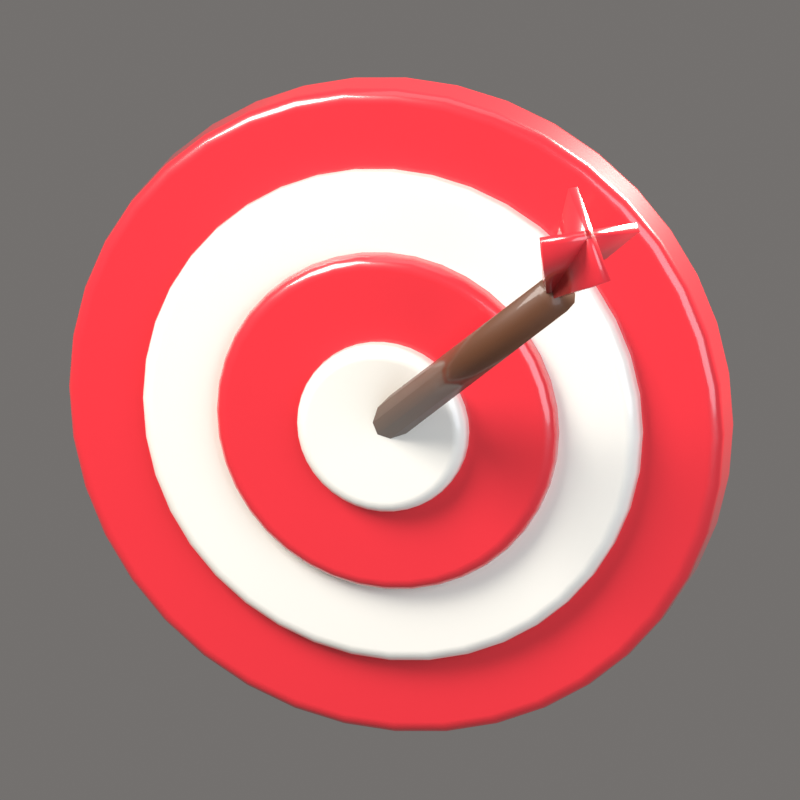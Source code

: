 # Source: Crit.blend  (saved by Blender 5.2.44; exported with 4.5.12 LTS)
import bpy
from mathutils import Matrix  # noqa: F401  (used for matrix-valued properties, if any)

bpy.ops.wm.read_factory_settings(use_empty=True)
scene = bpy.context.scene
scene.name = 'Scene'

# ---- collections
col_collection = bpy.data.collections.new('Collection'); scene.collection.children.link(col_collection)
col_iconrig = bpy.data.collections.new('IconRig'); scene.collection.children.link(col_iconrig)
col_iconsubject = bpy.data.collections.new('IconSubject'); scene.collection.children.link(col_iconsubject)

# ---- materials (node trees are filled in below, after node groups)
mat_red = bpy.data.materials.new('Red')
mat_red.diffuse_color = (0.8388, 0.02843, 0.04374, 1.0)
mat_white = bpy.data.materials.new('White')
mat_white.diffuse_color = (0.9301, 0.8963, 0.8228, 1.0)
mat_wooddark = bpy.data.materials.new('WoodDark')
mat_wooddark.diffuse_color = (0.1119, 0.0356, 0.009721, 1.0)

# ---- material node trees
mat_red.use_nodes = True; mat_red.node_tree.nodes.clear()
_N = mat_red.node_tree.nodes; _L = mat_red.node_tree.links
n0 = _N.new('ShaderNodeBsdfPrincipled'); n0.name = 'Principled BSDF'; n0.location = (-200, 100)
n0.inputs[0].default_value = (0.8388, 0.02843, 0.04374, 1.0)
n0.inputs[2].default_value = 0.3
n0.inputs[10].default_value = 0.005
n0.inputs[13].default_value = 0.6
n0.inputs[19].default_value = 1.0
n0.inputs[20].default_value = 0.08
n1 = _N.new('ShaderNodeOutputMaterial'); n1.name = 'Material Output'; n1.location = (200, 100)
_L.new(n0.outputs[0], n1.inputs[0])
n1.is_active_output = True
mat_white.use_nodes = True; mat_white.node_tree.nodes.clear()
_N = mat_white.node_tree.nodes; _L = mat_white.node_tree.links
n0 = _N.new('ShaderNodeBsdfPrincipled'); n0.name = 'Principled BSDF'; n0.location = (-200, 100)
n0.inputs[0].default_value = (0.9301, 0.8963, 0.8228, 1.0)
n0.inputs[2].default_value = 0.35
n0.inputs[10].default_value = 0.005
n0.inputs[13].default_value = 0.6
n0.inputs[19].default_value = 0.8
n0.inputs[20].default_value = 0.08
n1 = _N.new('ShaderNodeOutputMaterial'); n1.name = 'Material Output'; n1.location = (200, 100)
_L.new(n0.outputs[0], n1.inputs[0])
n1.is_active_output = True
mat_wooddark.use_nodes = True; mat_wooddark.node_tree.nodes.clear()
_N = mat_wooddark.node_tree.nodes; _L = mat_wooddark.node_tree.links
n0 = _N.new('ShaderNodeBsdfPrincipled'); n0.name = 'Principled BSDF'; n0.location = (-200, 100)
n0.inputs[0].default_value = (0.1119, 0.0356, 0.009721, 1.0)
n0.inputs[2].default_value = 0.6
n0.inputs[10].default_value = 0.005
n0.inputs[13].default_value = 0.6
n0.inputs[19].default_value = 0.3
n0.inputs[20].default_value = 0.08
n1 = _N.new('ShaderNodeOutputMaterial'); n1.name = 'Material Output'; n1.location = (200, 100)
_L.new(n0.outputs[0], n1.inputs[0])
n1.is_active_output = True

# ---- world
world_iconworld = bpy.data.worlds.new('IconWorld'); scene.world = world_iconworld
world_iconworld.use_nodes = True; world_iconworld.node_tree.nodes.clear()
_N = world_iconworld.node_tree.nodes; _L = world_iconworld.node_tree.links
n0 = _N.new('ShaderNodeBackground'); n0.name = 'Background'; n0.location = (-200, 100)
n0.inputs[0].default_value = (0.55, 0.52, 0.5, 1.0)
n0.inputs[1].default_value = 0.4
n1 = _N.new('ShaderNodeOutputWorld'); n1.name = 'World Output'; n1.location = (200, 100)
_L.new(n0.outputs[0], n1.inputs[0])
n1.is_active_output = True

# ---- cameras
cam_iconcam = bpy.data.cameras.new('IconCam')
cam_iconcam.type = 'ORTHO'
cam_iconcam.clip_end = 200.0
cam_iconcam.ortho_scale = 2.367
cam_iconcam.shift_y = -1.712e-06

# ---- lights
light_keylight = bpy.data.lights.new('KeyLight', 'AREA')
light_keylight.color = (1.0, 0.96, 0.9)
light_keylight.energy = 2200.0
light_keylight.size = 5.0
light_filllight = bpy.data.lights.new('FillLight', 'AREA')
light_filllight.color = (0.82, 0.9, 1.0)
light_filllight.energy = 700.0
light_filllight.size = 7.0
light_rimlight = bpy.data.lights.new('RimLight', 'AREA')
light_rimlight.color = (1.0, 0.95, 0.85)
light_rimlight.energy = 2600.0
light_rimlight.size = 3.0
light_toplight = bpy.data.lights.new('TopLight', 'AREA')
light_toplight.energy = 150.0
light_toplight.size = 6.0

# ---- meshes
me_cyl = bpy.data.meshes.new('Cyl')
me_cyl.from_pydata([(0.0, 1.0, -0.09), (0.0, 1.0, 0.09), (0.1564, 0.9877, -0.09), (0.1564, 0.9877, 0.09), (0.309, 0.9511, -0.09), (0.309, 0.9511, 0.09), (0.454, 0.891, -0.09), (0.454, 0.891, 0.09), (0.5878, 0.809, -0.09), (0.5878, 0.809, 0.09), (0.7071, 0.7071, -0.09), (0.7071, 0.7071, 0.09), (0.809, 0.5878, -0.09), (0.809, 0.5878, 0.09), (0.891, 0.454, -0.09), (0.891, 0.454, 0.09), (0.9511, 0.309, -0.09), (0.9511, 0.309, 0.09), (0.9877, 0.1564, -0.09), (0.9877, 0.1564, 0.09), (1.0, 0.0, -0.09), (1.0, 0.0, 0.09), (0.9877, -0.1564, -0.09), (0.9877, -0.1564, 0.09), (0.9511, -0.309, -0.09), (0.9511, -0.309, 0.09), (0.891, -0.454, -0.09), (0.891, -0.454, 0.09), (0.809, -0.5878, -0.09), (0.809, -0.5878, 0.09), (0.7071, -0.7071, -0.09), (0.7071, -0.7071, 0.09), (0.5878, -0.809, -0.09), (0.5878, -0.809, 0.09), (0.454, -0.891, -0.09), (0.454, -0.891, 0.09), (0.309, -0.9511, -0.09), (0.309, -0.9511, 0.09), (0.1564, -0.9877, -0.09), (0.1564, -0.9877, 0.09), (0.0, -1.0, -0.09), (0.0, -1.0, 0.09), (-0.1564, -0.9877, -0.09), (-0.1564, -0.9877, 0.09), (-0.309, -0.9511, -0.09), (-0.309, -0.9511, 0.09), (-0.454, -0.891, -0.09), (-0.454, -0.891, 0.09), (-0.5878, -0.809, -0.09), (-0.5878, -0.809, 0.09), (-0.7071, -0.7071, -0.09), (-0.7071, -0.7071, 0.09), (-0.809, -0.5878, -0.09), (-0.809, -0.5878, 0.09), (-0.891, -0.454, -0.09), (-0.891, -0.454, 0.09), (-0.9511, -0.309, -0.09), (-0.9511, -0.309, 0.09), (-0.9877, -0.1564, -0.09), (-0.9877, -0.1564, 0.09), (-1.0, 0.0, -0.09), (-1.0, 0.0, 0.09), (-0.9877, 0.1564, -0.09), (-0.9877, 0.1564, 0.09), (-0.9511, 0.309, -0.09), (-0.9511, 0.309, 0.09), (-0.891, 0.454, -0.09), (-0.891, 0.454, 0.09), (-0.809, 0.5878, -0.09), (-0.809, 0.5878, 0.09), (-0.7071, 0.7071, -0.09), (-0.7071, 0.7071, 0.09), (-0.5878, 0.809, -0.09), (-0.5878, 0.809, 0.09), (-0.454, 0.891, -0.09), (-0.454, 0.891, 0.09), (-0.309, 0.9511, -0.09), (-0.309, 0.9511, 0.09), (-0.1564, 0.9877, -0.09), (-0.1564, 0.9877, 0.09)], [], [(0, 1, 3, 2), (2, 3, 5, 4), (4, 5, 7, 6), (6, 7, 9, 8), (8, 9, 11, 10), (10, 11, 13, 12), (12, 13, 15, 14), (14, 15, 17, 16), (16, 17, 19, 18), (18, 19, 21, 20), (20, 21, 23, 22), (22, 23, 25, 24), (24, 25, 27, 26), (26, 27, 29, 28), (28, 29, 31, 30), (30, 31, 33, 32), (32, 33, 35, 34), (34, 35, 37, 36), (36, 37, 39, 38), (38, 39, 41, 40), (40, 41, 43, 42), (42, 43, 45, 44), (44, 45, 47, 46), (46, 47, 49, 48), (48, 49, 51, 50), (50, 51, 53, 52), (52, 53, 55, 54), (54, 55, 57, 56), (56, 57, 59, 58), (58, 59, 61, 60), (60, 61, 63, 62), (62, 63, 65, 64), (64, 65, 67, 66), (66, 67, 69, 68), (68, 69, 71, 70), (70, 71, 73, 72), (72, 73, 75, 74), (74, 75, 77, 76), (3, 1, 79, 77, 75, 73, 71, 69, 67, 65, 63, 61, 59, 57, 55, 53, 51, 49, 47, 45, 43, 41, 39, 37, 35, 33, 31, 29, 27, 25, 23, 21, 19, 17, 15, 13, 11, 9, 7, 5), (76, 77, 79, 78), (78, 79, 1, 0), (0, 2, 4, 6, 8, 10, 12, 14, 16, 18, 20, 22, 24, 26, 28, 30, 32, 34, 36, 38, 40, 42, 44, 46, 48, 50, 52, 54, 56, 58, 60, 62, 64, 66, 68, 70, 72, 74, 76, 78)])
me_cyl.polygons.foreach_set('use_smooth', [True] * 42)
me_cyl.materials.append(mat_red)
me_cyl.update()
me_cyl_001 = bpy.data.meshes.new('Cyl.001')
me_cyl_001.from_pydata([(0.0, 0.76, -0.09), (0.0, 0.76, 0.09), (0.1189, 0.7506, -0.09), (0.1189, 0.7506, 0.09), (0.2349, 0.7228, -0.09), (0.2349, 0.7228, 0.09), (0.345, 0.6772, -0.09), (0.345, 0.6772, 0.09), (0.4467, 0.6149, -0.09), (0.4467, 0.6149, 0.09), (0.5374, 0.5374, -0.09), (0.5374, 0.5374, 0.09), (0.6149, 0.4467, -0.09), (0.6149, 0.4467, 0.09), (0.6772, 0.345, -0.09), (0.6772, 0.345, 0.09), (0.7228, 0.2349, -0.09), (0.7228, 0.2349, 0.09), (0.7506, 0.1189, -0.09), (0.7506, 0.1189, 0.09), (0.76, 0.0, -0.09), (0.76, 0.0, 0.09), (0.7506, -0.1189, -0.09), (0.7506, -0.1189, 0.09), (0.7228, -0.2349, -0.09), (0.7228, -0.2349, 0.09), (0.6772, -0.345, -0.09), (0.6772, -0.345, 0.09), (0.6149, -0.4467, -0.09), (0.6149, -0.4467, 0.09), (0.5374, -0.5374, -0.09), (0.5374, -0.5374, 0.09), (0.4467, -0.6149, -0.09), (0.4467, -0.6149, 0.09), (0.345, -0.6772, -0.09), (0.345, -0.6772, 0.09), (0.2349, -0.7228, -0.09), (0.2349, -0.7228, 0.09), (0.1189, -0.7506, -0.09), (0.1189, -0.7506, 0.09), (0.0, -0.76, -0.09), (0.0, -0.76, 0.09), (-0.1189, -0.7506, -0.09), (-0.1189, -0.7506, 0.09), (-0.2349, -0.7228, -0.09), (-0.2349, -0.7228, 0.09), (-0.345, -0.6772, -0.09), (-0.345, -0.6772, 0.09), (-0.4467, -0.6149, -0.09), (-0.4467, -0.6149, 0.09), (-0.5374, -0.5374, -0.09), (-0.5374, -0.5374, 0.09), (-0.6149, -0.4467, -0.09), (-0.6149, -0.4467, 0.09), (-0.6772, -0.345, -0.09), (-0.6772, -0.345, 0.09), (-0.7228, -0.2349, -0.09), (-0.7228, -0.2349, 0.09), (-0.7506, -0.1189, -0.09), (-0.7506, -0.1189, 0.09), (-0.76, 0.0, -0.09), (-0.76, 0.0, 0.09), (-0.7506, 0.1189, -0.09), (-0.7506, 0.1189, 0.09), (-0.7228, 0.2349, -0.09), (-0.7228, 0.2349, 0.09), (-0.6772, 0.345, -0.09), (-0.6772, 0.345, 0.09), (-0.6149, 0.4467, -0.09), (-0.6149, 0.4467, 0.09), (-0.5374, 0.5374, -0.09), (-0.5374, 0.5374, 0.09), (-0.4467, 0.6149, -0.09), (-0.4467, 0.6149, 0.09), (-0.345, 0.6772, -0.09), (-0.345, 0.6772, 0.09), (-0.2349, 0.7228, -0.09), (-0.2349, 0.7228, 0.09), (-0.1189, 0.7506, -0.09), (-0.1189, 0.7506, 0.09)], [], [(0, 1, 3, 2), (2, 3, 5, 4), (4, 5, 7, 6), (6, 7, 9, 8), (8, 9, 11, 10), (10, 11, 13, 12), (12, 13, 15, 14), (14, 15, 17, 16), (16, 17, 19, 18), (18, 19, 21, 20), (20, 21, 23, 22), (22, 23, 25, 24), (24, 25, 27, 26), (26, 27, 29, 28), (28, 29, 31, 30), (30, 31, 33, 32), (32, 33, 35, 34), (34, 35, 37, 36), (36, 37, 39, 38), (38, 39, 41, 40), (40, 41, 43, 42), (42, 43, 45, 44), (44, 45, 47, 46), (46, 47, 49, 48), (48, 49, 51, 50), (50, 51, 53, 52), (52, 53, 55, 54), (54, 55, 57, 56), (56, 57, 59, 58), (58, 59, 61, 60), (60, 61, 63, 62), (62, 63, 65, 64), (64, 65, 67, 66), (66, 67, 69, 68), (68, 69, 71, 70), (70, 71, 73, 72), (72, 73, 75, 74), (74, 75, 77, 76), (3, 1, 79, 77, 75, 73, 71, 69, 67, 65, 63, 61, 59, 57, 55, 53, 51, 49, 47, 45, 43, 41, 39, 37, 35, 33, 31, 29, 27, 25, 23, 21, 19, 17, 15, 13, 11, 9, 7, 5), (76, 77, 79, 78), (78, 79, 1, 0), (0, 2, 4, 6, 8, 10, 12, 14, 16, 18, 20, 22, 24, 26, 28, 30, 32, 34, 36, 38, 40, 42, 44, 46, 48, 50, 52, 54, 56, 58, 60, 62, 64, 66, 68, 70, 72, 74, 76, 78)])
me_cyl_001.polygons.foreach_set('use_smooth', [True] * 42)
me_cyl_001.materials.append(mat_white)
me_cyl_001.update()
me_cyl_002 = bpy.data.meshes.new('Cyl.002')
me_cyl_002.from_pydata([(0.0, 0.52, -0.09), (0.0, 0.52, 0.09), (0.08135, 0.5136, -0.09), (0.08135, 0.5136, 0.09), (0.1607, 0.4945, -0.09), (0.1607, 0.4945, 0.09), (0.2361, 0.4633, -0.09), (0.2361, 0.4633, 0.09), (0.3056, 0.4207, -0.09), (0.3056, 0.4207, 0.09), (0.3677, 0.3677, -0.09), (0.3677, 0.3677, 0.09), (0.4207, 0.3056, -0.09), (0.4207, 0.3056, 0.09), (0.4633, 0.2361, -0.09), (0.4633, 0.2361, 0.09), (0.4945, 0.1607, -0.09), (0.4945, 0.1607, 0.09), (0.5136, 0.08135, -0.09), (0.5136, 0.08135, 0.09), (0.52, 0.0, -0.09), (0.52, 0.0, 0.09), (0.5136, -0.08135, -0.09), (0.5136, -0.08135, 0.09), (0.4945, -0.1607, -0.09), (0.4945, -0.1607, 0.09), (0.4633, -0.2361, -0.09), (0.4633, -0.2361, 0.09), (0.4207, -0.3056, -0.09), (0.4207, -0.3056, 0.09), (0.3677, -0.3677, -0.09), (0.3677, -0.3677, 0.09), (0.3056, -0.4207, -0.09), (0.3056, -0.4207, 0.09), (0.2361, -0.4633, -0.09), (0.2361, -0.4633, 0.09), (0.1607, -0.4945, -0.09), (0.1607, -0.4945, 0.09), (0.08135, -0.5136, -0.09), (0.08135, -0.5136, 0.09), (0.0, -0.52, -0.09), (0.0, -0.52, 0.09), (-0.08135, -0.5136, -0.09), (-0.08135, -0.5136, 0.09), (-0.1607, -0.4945, -0.09), (-0.1607, -0.4945, 0.09), (-0.2361, -0.4633, -0.09), (-0.2361, -0.4633, 0.09), (-0.3056, -0.4207, -0.09), (-0.3056, -0.4207, 0.09), (-0.3677, -0.3677, -0.09), (-0.3677, -0.3677, 0.09), (-0.4207, -0.3056, -0.09), (-0.4207, -0.3056, 0.09), (-0.4633, -0.2361, -0.09), (-0.4633, -0.2361, 0.09), (-0.4945, -0.1607, -0.09), (-0.4945, -0.1607, 0.09), (-0.5136, -0.08135, -0.09), (-0.5136, -0.08135, 0.09), (-0.52, 0.0, -0.09), (-0.52, 0.0, 0.09), (-0.5136, 0.08135, -0.09), (-0.5136, 0.08135, 0.09), (-0.4945, 0.1607, -0.09), (-0.4945, 0.1607, 0.09), (-0.4633, 0.2361, -0.09), (-0.4633, 0.2361, 0.09), (-0.4207, 0.3056, -0.09), (-0.4207, 0.3056, 0.09), (-0.3677, 0.3677, -0.09), (-0.3677, 0.3677, 0.09), (-0.3056, 0.4207, -0.09), (-0.3056, 0.4207, 0.09), (-0.2361, 0.4633, -0.09), (-0.2361, 0.4633, 0.09), (-0.1607, 0.4945, -0.09), (-0.1607, 0.4945, 0.09), (-0.08135, 0.5136, -0.09), (-0.08135, 0.5136, 0.09)], [], [(0, 1, 3, 2), (2, 3, 5, 4), (4, 5, 7, 6), (6, 7, 9, 8), (8, 9, 11, 10), (10, 11, 13, 12), (12, 13, 15, 14), (14, 15, 17, 16), (16, 17, 19, 18), (18, 19, 21, 20), (20, 21, 23, 22), (22, 23, 25, 24), (24, 25, 27, 26), (26, 27, 29, 28), (28, 29, 31, 30), (30, 31, 33, 32), (32, 33, 35, 34), (34, 35, 37, 36), (36, 37, 39, 38), (38, 39, 41, 40), (40, 41, 43, 42), (42, 43, 45, 44), (44, 45, 47, 46), (46, 47, 49, 48), (48, 49, 51, 50), (50, 51, 53, 52), (52, 53, 55, 54), (54, 55, 57, 56), (56, 57, 59, 58), (58, 59, 61, 60), (60, 61, 63, 62), (62, 63, 65, 64), (64, 65, 67, 66), (66, 67, 69, 68), (68, 69, 71, 70), (70, 71, 73, 72), (72, 73, 75, 74), (74, 75, 77, 76), (3, 1, 79, 77, 75, 73, 71, 69, 67, 65, 63, 61, 59, 57, 55, 53, 51, 49, 47, 45, 43, 41, 39, 37, 35, 33, 31, 29, 27, 25, 23, 21, 19, 17, 15, 13, 11, 9, 7, 5), (76, 77, 79, 78), (78, 79, 1, 0), (0, 2, 4, 6, 8, 10, 12, 14, 16, 18, 20, 22, 24, 26, 28, 30, 32, 34, 36, 38, 40, 42, 44, 46, 48, 50, 52, 54, 56, 58, 60, 62, 64, 66, 68, 70, 72, 74, 76, 78)])
me_cyl_002.polygons.foreach_set('use_smooth', [True] * 42)
me_cyl_002.materials.append(mat_red)
me_cyl_002.update()
me_cyl_003 = bpy.data.meshes.new('Cyl.003')
me_cyl_003.from_pydata([(0.0, 0.26, -0.09), (0.0, 0.26, 0.09), (0.04067, 0.2568, -0.09), (0.04067, 0.2568, 0.09), (0.08034, 0.2473, -0.09), (0.08034, 0.2473, 0.09), (0.118, 0.2317, -0.09), (0.118, 0.2317, 0.09), (0.1528, 0.2103, -0.09), (0.1528, 0.2103, 0.09), (0.1838, 0.1838, -0.09), (0.1838, 0.1838, 0.09), (0.2103, 0.1528, -0.09), (0.2103, 0.1528, 0.09), (0.2317, 0.118, -0.09), (0.2317, 0.118, 0.09), (0.2473, 0.08034, -0.09), (0.2473, 0.08034, 0.09), (0.2568, 0.04067, -0.09), (0.2568, 0.04067, 0.09), (0.26, 0.0, -0.09), (0.26, 0.0, 0.09), (0.2568, -0.04067, -0.09), (0.2568, -0.04067, 0.09), (0.2473, -0.08034, -0.09), (0.2473, -0.08034, 0.09), (0.2317, -0.118, -0.09), (0.2317, -0.118, 0.09), (0.2103, -0.1528, -0.09), (0.2103, -0.1528, 0.09), (0.1838, -0.1838, -0.09), (0.1838, -0.1838, 0.09), (0.1528, -0.2103, -0.09), (0.1528, -0.2103, 0.09), (0.118, -0.2317, -0.09), (0.118, -0.2317, 0.09), (0.08034, -0.2473, -0.09), (0.08034, -0.2473, 0.09), (0.04067, -0.2568, -0.09), (0.04067, -0.2568, 0.09), (0.0, -0.26, -0.09), (0.0, -0.26, 0.09), (-0.04067, -0.2568, -0.09), (-0.04067, -0.2568, 0.09), (-0.08034, -0.2473, -0.09), (-0.08034, -0.2473, 0.09), (-0.118, -0.2317, -0.09), (-0.118, -0.2317, 0.09), (-0.1528, -0.2103, -0.09), (-0.1528, -0.2103, 0.09), (-0.1838, -0.1838, -0.09), (-0.1838, -0.1838, 0.09), (-0.2103, -0.1528, -0.09), (-0.2103, -0.1528, 0.09), (-0.2317, -0.118, -0.09), (-0.2317, -0.118, 0.09), (-0.2473, -0.08034, -0.09), (-0.2473, -0.08034, 0.09), (-0.2568, -0.04067, -0.09), (-0.2568, -0.04067, 0.09), (-0.26, 0.0, -0.09), (-0.26, 0.0, 0.09), (-0.2568, 0.04067, -0.09), (-0.2568, 0.04067, 0.09), (-0.2473, 0.08034, -0.09), (-0.2473, 0.08034, 0.09), (-0.2317, 0.118, -0.09), (-0.2317, 0.118, 0.09), (-0.2103, 0.1528, -0.09), (-0.2103, 0.1528, 0.09), (-0.1838, 0.1838, -0.09), (-0.1838, 0.1838, 0.09), (-0.1528, 0.2103, -0.09), (-0.1528, 0.2103, 0.09), (-0.118, 0.2317, -0.09), (-0.118, 0.2317, 0.09), (-0.08034, 0.2473, -0.09), (-0.08034, 0.2473, 0.09), (-0.04067, 0.2568, -0.09), (-0.04067, 0.2568, 0.09)], [], [(0, 1, 3, 2), (2, 3, 5, 4), (4, 5, 7, 6), (6, 7, 9, 8), (8, 9, 11, 10), (10, 11, 13, 12), (12, 13, 15, 14), (14, 15, 17, 16), (16, 17, 19, 18), (18, 19, 21, 20), (20, 21, 23, 22), (22, 23, 25, 24), (24, 25, 27, 26), (26, 27, 29, 28), (28, 29, 31, 30), (30, 31, 33, 32), (32, 33, 35, 34), (34, 35, 37, 36), (36, 37, 39, 38), (38, 39, 41, 40), (40, 41, 43, 42), (42, 43, 45, 44), (44, 45, 47, 46), (46, 47, 49, 48), (48, 49, 51, 50), (50, 51, 53, 52), (52, 53, 55, 54), (54, 55, 57, 56), (56, 57, 59, 58), (58, 59, 61, 60), (60, 61, 63, 62), (62, 63, 65, 64), (64, 65, 67, 66), (66, 67, 69, 68), (68, 69, 71, 70), (70, 71, 73, 72), (72, 73, 75, 74), (74, 75, 77, 76), (3, 1, 79, 77, 75, 73, 71, 69, 67, 65, 63, 61, 59, 57, 55, 53, 51, 49, 47, 45, 43, 41, 39, 37, 35, 33, 31, 29, 27, 25, 23, 21, 19, 17, 15, 13, 11, 9, 7, 5), (76, 77, 79, 78), (78, 79, 1, 0), (0, 2, 4, 6, 8, 10, 12, 14, 16, 18, 20, 22, 24, 26, 28, 30, 32, 34, 36, 38, 40, 42, 44, 46, 48, 50, 52, 54, 56, 58, 60, 62, 64, 66, 68, 70, 72, 74, 76, 78)])
me_cyl_003.polygons.foreach_set('use_smooth', [True] * 42)
me_cyl_003.materials.append(mat_white)
me_cyl_003.update()
me_tube = bpy.data.meshes.new('Tube')
me_tube.from_pydata([(-0.04609, -0.2384, 0.0), (-0.02512, -0.2457, -0.0297), (0.005453, -0.2355, -0.04806), (0.03394, -0.2118, -0.04806), (0.04946, -0.1835, -0.0297), (0.04609, -0.1616, -6.188e-18), (0.02512, -0.1543, 0.0297), (-0.005453, -0.1645, 0.04806), (-0.03394, -0.1882, 0.04806), (-0.04946, -0.2165, 0.0297), (0.7039, -1.138, 0.75), (0.7249, -1.146, 0.7203), (0.7555, -1.136, 0.7019), (0.7839, -1.112, 0.7019), (0.7995, -1.084, 0.7203), (0.7961, -1.062, 0.75), (0.7751, -1.054, 0.7797), (0.7445, -1.064, 0.7981), (0.7161, -1.088, 0.7981), (0.7005, -1.116, 0.7797)], [], [(0, 1, 11, 10), (1, 2, 12, 11), (2, 3, 13, 12), (3, 4, 14, 13), (4, 5, 15, 14), (5, 6, 16, 15), (6, 7, 17, 16), (7, 8, 18, 17), (8, 9, 19, 18), (9, 0, 10, 19), (9, 8, 7, 6, 5, 4, 3, 2, 1, 0), (10, 11, 12, 13, 14, 15, 16, 17, 18, 19)])
me_tube.polygons.foreach_set('use_smooth', [True] * 12)
me_tube.materials.append(mat_wooddark)
me_tube.update()
me_extrude = bpy.data.meshes.new('Extrude')
me_extrude.from_pydata([(0.0, -0.015, 0.0), (0.42, -0.015, -0.16), (0.42, -0.015, 0.16), (0.0, 0.015, 0.0), (0.42, 0.015, -0.16), (0.42, 0.015, 0.16)], [], [(0, 1, 2), (5, 4, 3), (0, 3, 4, 1), (1, 4, 5, 2), (2, 5, 3, 0)])
me_extrude.polygons.foreach_set('use_smooth', [True] * 5)
me_extrude.materials.append(mat_red)
me_extrude.update()
me_extrude_001 = bpy.data.meshes.new('Extrude.001')
me_extrude_001.from_pydata([(0.0, -0.015, 0.0), (0.42, -0.015, -0.16), (0.42, -0.015, 0.16), (0.0, 0.015, 0.0), (0.42, 0.015, -0.16), (0.42, 0.015, 0.16)], [], [(0, 1, 2), (5, 4, 3), (0, 3, 4, 1), (1, 4, 5, 2), (2, 5, 3, 0)])
me_extrude_001.polygons.foreach_set('use_smooth', [True] * 5)
me_extrude_001.materials.append(mat_red)
me_extrude_001.update()

# ---- objects
ob_iconcam = bpy.data.objects.new('IconCam', cam_iconcam)
ob_keylight = bpy.data.objects.new('KeyLight', light_keylight)
ob_filllight = bpy.data.objects.new('FillLight', light_filllight)
ob_rimlight = bpy.data.objects.new('RimLight', light_rimlight)
ob_toplight = bpy.data.objects.new('TopLight', light_toplight)
ob_cyl = bpy.data.objects.new('Cyl', me_cyl)
ob_cyl_001 = bpy.data.objects.new('Cyl.001', me_cyl_001)
ob_cyl_002 = bpy.data.objects.new('Cyl.002', me_cyl_002)
ob_cyl_003 = bpy.data.objects.new('Cyl.003', me_cyl_003)
ob_tube = bpy.data.objects.new('Tube', me_tube)
ob_extrude = bpy.data.objects.new('Extrude', me_extrude)
ob_extrude_001 = bpy.data.objects.new('Extrude.001', me_extrude_001)
ob_target = bpy.data.objects.new('Target', None)

# ---- transforms, parenting, visibility, modifiers, constraints
ob_iconcam.location = (13.39, -25.19, 9.271)
ob_iconcam.rotation_euler = (1.257, -3.907e-08, 0.4887)
ob_keylight.location = (-4.5, -6.5, 7.0)
ob_keylight.rotation_euler = (0.8461, 1.639e-09, -0.6055)
ob_filllight.location = (7.0, -4.0, 1.5)
ob_filllight.rotation_euler = (1.387, 1.353e-07, 1.052)
ob_rimlight.location = (3.0, 7.0, 5.0)
ob_rimlight.rotation_euler = (0.9898, 1.23e-07, 2.737)
ob_toplight.location = (0.0, 0.0, 9.0)
ob_cyl.parent = ob_target
ob_cyl.location = (0.0, 0.0, 0.0)
ob_cyl.rotation_euler = (1.571, 0.0, 0.0)
_m = ob_cyl.modifiers.new('Bevel', 'BEVEL')
_m.width = 0.04
_m.width_pct = 0.04
_m.segments = 3
_m.angle_limit = 0.6981
_m.harden_normals = True
ob_cyl_001.parent = ob_target
ob_cyl_001.location = (0.0, -0.06, 0.0)
ob_cyl_001.rotation_euler = (1.571, 0.0, 0.0)
_m = ob_cyl_001.modifiers.new('Bevel', 'BEVEL')
_m.width = 0.04
_m.width_pct = 0.04
_m.segments = 3
_m.angle_limit = 0.6981
_m.harden_normals = True
ob_cyl_002.parent = ob_target
ob_cyl_002.location = (0.0, -0.12, 0.0)
ob_cyl_002.rotation_euler = (1.571, 0.0, 0.0)
_m = ob_cyl_002.modifiers.new('Bevel', 'BEVEL')
_m.width = 0.04
_m.width_pct = 0.04
_m.segments = 3
_m.angle_limit = 0.6981
_m.harden_normals = True
ob_cyl_003.parent = ob_target
ob_cyl_003.location = (0.0, -0.18, 0.0)
ob_cyl_003.rotation_euler = (1.571, 0.0, 0.0)
_m = ob_cyl_003.modifiers.new('Bevel', 'BEVEL')
_m.width = 0.04
_m.width_pct = 0.04
_m.segments = 3
_m.angle_limit = 0.6981
_m.harden_normals = True
ob_tube.parent = ob_target
ob_tube.location = (0.0, 0.0, 0.0)
ob_extrude.parent = ob_target
ob_extrude.location = (0.7, -1.04, 0.7)
ob_extrude.rotation_euler = (0.0, -0.7854, -0.8727)
ob_extrude_001.parent = ob_target
ob_extrude_001.location = (0.7, -1.04, 0.7)
ob_extrude_001.rotation_euler = (1.571, -0.7854, -0.8727)
ob_target.location = (0.0, 0.0, 0.0)
ob_target.rotation_euler = (0.0, 0.0, 0.2443)

# ---- collection membership
col_iconrig.objects.link(ob_iconcam)
col_iconrig.objects.link(ob_keylight)
col_iconrig.objects.link(ob_filllight)
col_iconrig.objects.link(ob_rimlight)
col_iconrig.objects.link(ob_toplight)
col_iconsubject.objects.link(ob_cyl)
col_iconsubject.objects.link(ob_cyl_001)
col_iconsubject.objects.link(ob_cyl_002)
col_iconsubject.objects.link(ob_cyl_003)
col_iconsubject.objects.link(ob_tube)
col_iconsubject.objects.link(ob_extrude)
col_iconsubject.objects.link(ob_extrude_001)
col_iconsubject.objects.link(ob_target)

# ---- scene / render settings (as saved in the file)
scene.camera = ob_iconcam
scene.frame_start = 1; scene.frame_end = 250; scene.frame_set(1)
scene.render.engine = 'BLENDER_EEVEE_NEXT'
scene.render.resolution_x = 512
scene.render.resolution_y = 512
scene.render.film_transparent = True
scene.render.bake_bias = 0.0
scene.render.bake_samples = 0
scene.render.compositor_device = 'GPU'
scene.eevee.taa_render_samples = 48
scene.eevee.use_volume_custom_range = False
scene.eevee.fast_gi_thickness_near = 0.1
scene.eevee.fast_gi_thickness_far = 0.0
scene.eevee.ray_tracing_options.screen_trace_thickness = 0.1
scene.view_settings.view_transform = 'Standard'
scene.view_settings.exposure = -0.35
bpy.context.view_layer.update()
